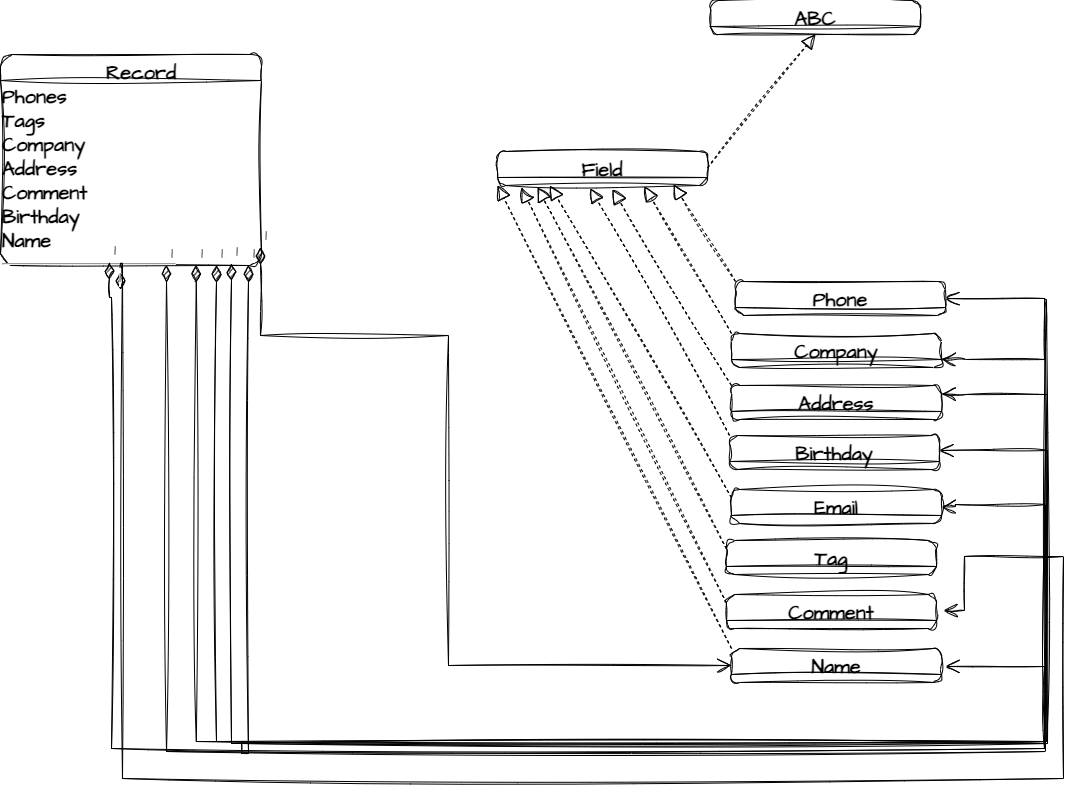

The diagram above was exported from draw.io. Its source (the exported page's mxGraphModel, read from the mxfile embedded in the PNG):
<mxGraphModel dx="1434" dy="780" grid="0" gridSize="10" guides="1" tooltips="1" connect="1" arrows="1" fold="1" page="1" pageScale="1" pageWidth="850" pageHeight="1100" background="none" math="0" shadow="0">
  <root>
    <mxCell id="0" />
    <mxCell id="1" parent="0" />
    <mxCell id="hopD-SCEnYGvzA_qel6d-4" value="Field" style="swimlane;fontStyle=1;align=center;verticalAlign=top;childLayout=stackLayout;horizontal=1;startSize=26;horizontalStack=0;resizeParent=1;resizeParentMax=0;resizeLast=0;collapsible=1;marginBottom=0;whiteSpace=wrap;html=1;sketch=1;hachureGap=4;jiggle=2;curveFitting=1;fontFamily=Architects Daughter;fontSource=https%3A%2F%2Ffonts.googleapis.com%2Fcss%3Ffamily%3DArchitects%2BDaughter;fontSize=20;swimlaneFillColor=none;labelBackgroundColor=none;rounded=1;" vertex="1" parent="1">
      <mxGeometry x="637" y="455" width="210" height="34" as="geometry">
        <mxRectangle x="470" y="540" width="80" height="40" as="alternateBounds" />
      </mxGeometry>
    </mxCell>
    <mxCell id="hopD-SCEnYGvzA_qel6d-12" value="ABC" style="swimlane;fontStyle=1;align=center;verticalAlign=top;childLayout=stackLayout;horizontal=1;startSize=26;horizontalStack=0;resizeParent=1;resizeParentMax=0;resizeLast=0;collapsible=1;marginBottom=0;whiteSpace=wrap;html=1;sketch=1;hachureGap=4;jiggle=2;curveFitting=1;fontFamily=Architects Daughter;fontSource=https%3A%2F%2Ffonts.googleapis.com%2Fcss%3Ffamily%3DArchitects%2BDaughter;fontSize=20;swimlaneFillColor=none;labelBackgroundColor=none;rounded=1;" vertex="1" parent="1">
      <mxGeometry x="850" y="304" width="210" height="34" as="geometry">
        <mxRectangle x="470" y="540" width="80" height="40" as="alternateBounds" />
      </mxGeometry>
    </mxCell>
    <mxCell id="hopD-SCEnYGvzA_qel6d-14" value="" style="endArrow=block;dashed=1;endFill=0;endSize=12;html=1;rounded=0;sketch=1;hachureGap=4;jiggle=2;curveFitting=1;fontFamily=Architects Daughter;fontSource=https%3A%2F%2Ffonts.googleapis.com%2Fcss%3Ffamily%3DArchitects%2BDaughter;fontSize=16;entryX=0.5;entryY=1;entryDx=0;entryDy=0;" edge="1" parent="1" target="hopD-SCEnYGvzA_qel6d-12">
      <mxGeometry width="160" relative="1" as="geometry">
        <mxPoint x="847" y="471.5" as="sourcePoint" />
        <mxPoint x="1007" y="471.5" as="targetPoint" />
      </mxGeometry>
    </mxCell>
    <mxCell id="hopD-SCEnYGvzA_qel6d-15" value="Tag" style="swimlane;fontStyle=1;align=center;verticalAlign=top;childLayout=stackLayout;horizontal=1;startSize=26;horizontalStack=0;resizeParent=1;resizeParentMax=0;resizeLast=0;collapsible=1;marginBottom=0;whiteSpace=wrap;html=1;sketch=1;hachureGap=4;jiggle=2;curveFitting=1;fontFamily=Architects Daughter;fontSource=https%3A%2F%2Ffonts.googleapis.com%2Fcss%3Ffamily%3DArchitects%2BDaughter;fontSize=20;swimlaneFillColor=none;labelBackgroundColor=none;rounded=1;" vertex="1" parent="1">
      <mxGeometry x="866" y="844" width="210" height="34" as="geometry">
        <mxRectangle x="470" y="540" width="80" height="40" as="alternateBounds" />
      </mxGeometry>
    </mxCell>
    <mxCell id="hopD-SCEnYGvzA_qel6d-16" value="Company" style="swimlane;fontStyle=1;align=center;verticalAlign=top;childLayout=stackLayout;horizontal=1;startSize=26;horizontalStack=0;resizeParent=1;resizeParentMax=0;resizeLast=0;collapsible=1;marginBottom=0;whiteSpace=wrap;html=1;sketch=1;hachureGap=4;jiggle=2;curveFitting=1;fontFamily=Architects Daughter;fontSource=https%3A%2F%2Ffonts.googleapis.com%2Fcss%3Ffamily%3DArchitects%2BDaughter;fontSize=20;swimlaneFillColor=none;labelBackgroundColor=none;rounded=1;" vertex="1" parent="1">
      <mxGeometry x="871" y="637" width="210" height="34" as="geometry">
        <mxRectangle x="470" y="540" width="80" height="40" as="alternateBounds" />
      </mxGeometry>
    </mxCell>
    <mxCell id="hopD-SCEnYGvzA_qel6d-17" value="Phone" style="swimlane;fontStyle=1;align=center;verticalAlign=top;childLayout=stackLayout;horizontal=1;startSize=26;horizontalStack=0;resizeParent=1;resizeParentMax=0;resizeLast=0;collapsible=1;marginBottom=0;whiteSpace=wrap;html=1;sketch=1;hachureGap=4;jiggle=2;curveFitting=1;fontFamily=Architects Daughter;fontSource=https%3A%2F%2Ffonts.googleapis.com%2Fcss%3Ffamily%3DArchitects%2BDaughter;fontSize=20;swimlaneFillColor=none;labelBackgroundColor=none;rounded=1;" vertex="1" parent="1">
      <mxGeometry x="875" y="585" width="210" height="34" as="geometry">
        <mxRectangle x="470" y="540" width="80" height="40" as="alternateBounds" />
      </mxGeometry>
    </mxCell>
    <mxCell id="hopD-SCEnYGvzA_qel6d-19" value="Name" style="swimlane;fontStyle=1;align=center;verticalAlign=top;childLayout=stackLayout;horizontal=1;startSize=26;horizontalStack=0;resizeParent=1;resizeParentMax=0;resizeLast=0;collapsible=1;marginBottom=0;whiteSpace=wrap;html=1;sketch=1;hachureGap=4;jiggle=2;curveFitting=1;fontFamily=Architects Daughter;fontSource=https%3A%2F%2Ffonts.googleapis.com%2Fcss%3Ffamily%3DArchitects%2BDaughter;fontSize=20;swimlaneFillColor=none;labelBackgroundColor=none;rounded=1;" vertex="1" parent="1">
      <mxGeometry x="871" y="952" width="210" height="34" as="geometry">
        <mxRectangle x="470" y="540" width="80" height="40" as="alternateBounds" />
      </mxGeometry>
    </mxCell>
    <mxCell id="hopD-SCEnYGvzA_qel6d-20" value="Email" style="swimlane;fontStyle=1;align=center;verticalAlign=top;childLayout=stackLayout;horizontal=1;startSize=26;horizontalStack=0;resizeParent=1;resizeParentMax=0;resizeLast=0;collapsible=1;marginBottom=0;whiteSpace=wrap;html=1;sketch=1;hachureGap=4;jiggle=2;curveFitting=1;fontFamily=Architects Daughter;fontSource=https%3A%2F%2Ffonts.googleapis.com%2Fcss%3Ffamily%3DArchitects%2BDaughter;fontSize=20;swimlaneFillColor=none;labelBackgroundColor=none;rounded=1;" vertex="1" parent="1">
      <mxGeometry x="871" y="793" width="210" height="34" as="geometry">
        <mxRectangle x="470" y="540" width="80" height="40" as="alternateBounds" />
      </mxGeometry>
    </mxCell>
    <mxCell id="hopD-SCEnYGvzA_qel6d-21" value="Address" style="swimlane;fontStyle=1;align=center;verticalAlign=top;childLayout=stackLayout;horizontal=1;startSize=26;horizontalStack=0;resizeParent=1;resizeParentMax=0;resizeLast=0;collapsible=1;marginBottom=0;whiteSpace=wrap;html=1;sketch=1;hachureGap=4;jiggle=2;curveFitting=1;fontFamily=Architects Daughter;fontSource=https%3A%2F%2Ffonts.googleapis.com%2Fcss%3Ffamily%3DArchitects%2BDaughter;fontSize=20;swimlaneFillColor=none;labelBackgroundColor=none;rounded=1;" vertex="1" parent="1">
      <mxGeometry x="871" y="689" width="210" height="34" as="geometry">
        <mxRectangle x="470" y="540" width="80" height="40" as="alternateBounds" />
      </mxGeometry>
    </mxCell>
    <mxCell id="hopD-SCEnYGvzA_qel6d-23" value="Comment" style="swimlane;fontStyle=1;align=center;verticalAlign=top;childLayout=stackLayout;horizontal=1;startSize=26;horizontalStack=0;resizeParent=1;resizeParentMax=0;resizeLast=0;collapsible=1;marginBottom=0;whiteSpace=wrap;html=1;sketch=1;hachureGap=4;jiggle=2;curveFitting=1;fontFamily=Architects Daughter;fontSource=https%3A%2F%2Ffonts.googleapis.com%2Fcss%3Ffamily%3DArchitects%2BDaughter;fontSize=20;swimlaneFillColor=none;labelBackgroundColor=none;rounded=1;" vertex="1" parent="1">
      <mxGeometry x="866" y="898" width="210" height="34" as="geometry">
        <mxRectangle x="470" y="540" width="80" height="40" as="alternateBounds" />
      </mxGeometry>
    </mxCell>
    <mxCell id="hopD-SCEnYGvzA_qel6d-24" value="Birthday" style="swimlane;fontStyle=1;align=center;verticalAlign=top;childLayout=stackLayout;horizontal=1;startSize=26;horizontalStack=0;resizeParent=1;resizeParentMax=0;resizeLast=0;collapsible=1;marginBottom=0;whiteSpace=wrap;html=1;sketch=1;hachureGap=4;jiggle=2;curveFitting=1;fontFamily=Architects Daughter;fontSource=https%3A%2F%2Ffonts.googleapis.com%2Fcss%3Ffamily%3DArchitects%2BDaughter;fontSize=20;swimlaneFillColor=none;labelBackgroundColor=none;rounded=1;" vertex="1" parent="1">
      <mxGeometry x="869" y="739" width="210" height="34" as="geometry">
        <mxRectangle x="470" y="540" width="80" height="40" as="alternateBounds" />
      </mxGeometry>
    </mxCell>
    <mxCell id="hopD-SCEnYGvzA_qel6d-25" value="&amp;nbsp; &amp;nbsp; &amp;nbsp; &amp;nbsp; &amp;nbsp; &amp;nbsp; &amp;nbsp;Record&lt;br&gt;Phones&lt;br&gt;Tags&lt;br&gt;Company&lt;br&gt;Address&lt;br&gt;Comment&lt;br&gt;Birthday&lt;br&gt;Name&lt;br&gt;&lt;hr&gt;" style="swimlane;fontStyle=1;align=left;verticalAlign=top;childLayout=stackLayout;horizontal=1;startSize=26;horizontalStack=0;resizeParent=1;resizeParentMax=0;resizeLast=0;collapsible=1;marginBottom=0;whiteSpace=wrap;html=1;sketch=1;hachureGap=4;jiggle=2;curveFitting=1;fontFamily=Architects Daughter;fontSource=https%3A%2F%2Ffonts.googleapis.com%2Fcss%3Ffamily%3DArchitects%2BDaughter;fontSize=20;swimlaneFillColor=none;labelBackgroundColor=none;rounded=1;" vertex="1" parent="1">
      <mxGeometry x="140" y="358" width="261" height="211" as="geometry">
        <mxRectangle x="470" y="540" width="80" height="40" as="alternateBounds" />
      </mxGeometry>
    </mxCell>
    <mxCell id="hopD-SCEnYGvzA_qel6d-39" value="" style="endArrow=block;dashed=1;endFill=0;endSize=12;html=1;rounded=0;sketch=1;hachureGap=4;jiggle=2;curveFitting=1;fontFamily=Architects Daughter;fontSource=https%3A%2F%2Ffonts.googleapis.com%2Fcss%3Ffamily%3DArchitects%2BDaughter;fontSize=16;exitX=0;exitY=0;exitDx=0;exitDy=0;" edge="1" parent="1" source="hopD-SCEnYGvzA_qel6d-17">
      <mxGeometry width="160" relative="1" as="geometry">
        <mxPoint x="857" y="481.5" as="sourcePoint" />
        <mxPoint x="813" y="488" as="targetPoint" />
      </mxGeometry>
    </mxCell>
    <mxCell id="hopD-SCEnYGvzA_qel6d-40" value="" style="endArrow=block;dashed=1;endFill=0;endSize=12;html=1;rounded=0;sketch=1;hachureGap=4;jiggle=2;curveFitting=1;fontFamily=Architects Daughter;fontSource=https%3A%2F%2Ffonts.googleapis.com%2Fcss%3Ffamily%3DArchitects%2BDaughter;fontSize=16;exitX=0;exitY=0;exitDx=0;exitDy=0;" edge="1" parent="1" source="hopD-SCEnYGvzA_qel6d-16">
      <mxGeometry width="160" relative="1" as="geometry">
        <mxPoint x="885" y="595" as="sourcePoint" />
        <mxPoint x="784" y="490" as="targetPoint" />
      </mxGeometry>
    </mxCell>
    <mxCell id="hopD-SCEnYGvzA_qel6d-41" value="" style="endArrow=block;dashed=1;endFill=0;endSize=12;html=1;rounded=0;sketch=1;hachureGap=4;jiggle=2;curveFitting=1;fontFamily=Architects Daughter;fontSource=https%3A%2F%2Ffonts.googleapis.com%2Fcss%3Ffamily%3DArchitects%2BDaughter;fontSize=16;exitX=0;exitY=0;exitDx=0;exitDy=0;" edge="1" parent="1" source="hopD-SCEnYGvzA_qel6d-21">
      <mxGeometry width="160" relative="1" as="geometry">
        <mxPoint x="881" y="647" as="sourcePoint" />
        <mxPoint x="752" y="493" as="targetPoint" />
      </mxGeometry>
    </mxCell>
    <mxCell id="hopD-SCEnYGvzA_qel6d-46" value="" style="endArrow=block;dashed=1;endFill=0;endSize=12;html=1;rounded=0;sketch=1;hachureGap=4;jiggle=2;curveFitting=1;fontFamily=Architects Daughter;fontSource=https%3A%2F%2Ffonts.googleapis.com%2Fcss%3Ffamily%3DArchitects%2BDaughter;fontSize=16;exitX=0;exitY=0;exitDx=0;exitDy=0;" edge="1" parent="1" source="hopD-SCEnYGvzA_qel6d-24">
      <mxGeometry width="160" relative="1" as="geometry">
        <mxPoint x="881" y="699" as="sourcePoint" />
        <mxPoint x="730" y="492" as="targetPoint" />
      </mxGeometry>
    </mxCell>
    <mxCell id="hopD-SCEnYGvzA_qel6d-47" value="" style="endArrow=block;dashed=1;endFill=0;endSize=12;html=1;rounded=0;sketch=1;hachureGap=4;jiggle=2;curveFitting=1;fontFamily=Architects Daughter;fontSource=https%3A%2F%2Ffonts.googleapis.com%2Fcss%3Ffamily%3DArchitects%2BDaughter;fontSize=16;exitX=0;exitY=0.25;exitDx=0;exitDy=0;entryX=0.25;entryY=1;entryDx=0;entryDy=0;" edge="1" parent="1" source="hopD-SCEnYGvzA_qel6d-20" target="hopD-SCEnYGvzA_qel6d-4">
      <mxGeometry width="160" relative="1" as="geometry">
        <mxPoint x="879" y="749" as="sourcePoint" />
        <mxPoint x="740" y="502" as="targetPoint" />
      </mxGeometry>
    </mxCell>
    <mxCell id="hopD-SCEnYGvzA_qel6d-48" value="" style="endArrow=block;dashed=1;endFill=0;endSize=12;html=1;rounded=0;sketch=1;hachureGap=4;jiggle=2;curveFitting=1;fontFamily=Architects Daughter;fontSource=https%3A%2F%2Ffonts.googleapis.com%2Fcss%3Ffamily%3DArchitects%2BDaughter;fontSize=16;exitX=0;exitY=0.25;exitDx=0;exitDy=0;" edge="1" parent="1" source="hopD-SCEnYGvzA_qel6d-15">
      <mxGeometry width="160" relative="1" as="geometry">
        <mxPoint x="889" y="759" as="sourcePoint" />
        <mxPoint x="677" y="491" as="targetPoint" />
      </mxGeometry>
    </mxCell>
    <mxCell id="hopD-SCEnYGvzA_qel6d-49" value="" style="endArrow=block;dashed=1;endFill=0;endSize=12;html=1;rounded=0;sketch=1;hachureGap=4;jiggle=2;curveFitting=1;fontFamily=Architects Daughter;fontSource=https%3A%2F%2Ffonts.googleapis.com%2Fcss%3Ffamily%3DArchitects%2BDaughter;fontSize=16;exitX=0;exitY=0.25;exitDx=0;exitDy=0;" edge="1" parent="1" source="hopD-SCEnYGvzA_qel6d-23">
      <mxGeometry width="160" relative="1" as="geometry">
        <mxPoint x="899" y="769" as="sourcePoint" />
        <mxPoint x="661" y="491" as="targetPoint" />
      </mxGeometry>
    </mxCell>
    <mxCell id="hopD-SCEnYGvzA_qel6d-50" value="" style="endArrow=block;dashed=1;endFill=0;endSize=12;html=1;rounded=0;sketch=1;hachureGap=4;jiggle=2;curveFitting=1;fontFamily=Architects Daughter;fontSource=https%3A%2F%2Ffonts.googleapis.com%2Fcss%3Ffamily%3DArchitects%2BDaughter;fontSize=16;exitX=0;exitY=0;exitDx=0;exitDy=0;entryX=0;entryY=1;entryDx=0;entryDy=0;" edge="1" parent="1" source="hopD-SCEnYGvzA_qel6d-19" target="hopD-SCEnYGvzA_qel6d-4">
      <mxGeometry width="160" relative="1" as="geometry">
        <mxPoint x="909" y="779" as="sourcePoint" />
        <mxPoint x="770" y="532" as="targetPoint" />
      </mxGeometry>
    </mxCell>
    <mxCell id="hopD-SCEnYGvzA_qel6d-51" value="1" style="endArrow=open;html=1;endSize=12;startArrow=diamondThin;startSize=14;startFill=1;edgeStyle=orthogonalEdgeStyle;align=left;verticalAlign=bottom;rounded=0;sketch=1;hachureGap=4;jiggle=2;curveFitting=1;fontFamily=Architects Daughter;fontSource=https%3A%2F%2Ffonts.googleapis.com%2Fcss%3Ffamily%3DArchitects%2BDaughter;fontSize=16;entryX=0;entryY=0.5;entryDx=0;entryDy=0;" edge="1" parent="1" target="hopD-SCEnYGvzA_qel6d-19">
      <mxGeometry x="-1" y="3" relative="1" as="geometry">
        <mxPoint x="400" y="551" as="sourcePoint" />
        <mxPoint x="587" y="912" as="targetPoint" />
        <Array as="points">
          <mxPoint x="400" y="639" />
          <mxPoint x="588" y="639" />
          <mxPoint x="588" y="969" />
        </Array>
      </mxGeometry>
    </mxCell>
    <mxCell id="hopD-SCEnYGvzA_qel6d-56" value="1" style="endArrow=open;html=1;endSize=12;startArrow=diamondThin;startSize=14;startFill=1;edgeStyle=orthogonalEdgeStyle;align=left;verticalAlign=bottom;rounded=0;sketch=1;hachureGap=4;jiggle=2;curveFitting=1;fontFamily=Architects Daughter;fontSource=https%3A%2F%2Ffonts.googleapis.com%2Fcss%3Ffamily%3DArchitects%2BDaughter;fontSize=16;exitX=0.75;exitY=1;exitDx=0;exitDy=0;entryX=1;entryY=0.5;entryDx=0;entryDy=0;" edge="1" parent="1" source="hopD-SCEnYGvzA_qel6d-25" target="hopD-SCEnYGvzA_qel6d-17">
      <mxGeometry x="-1" y="3" relative="1" as="geometry">
        <mxPoint x="629" y="801" as="sourcePoint" />
        <mxPoint x="1164" y="614" as="targetPoint" />
        <Array as="points">
          <mxPoint x="336" y="1045" />
          <mxPoint x="1184" y="1045" />
          <mxPoint x="1184" y="602" />
        </Array>
      </mxGeometry>
    </mxCell>
    <mxCell id="hopD-SCEnYGvzA_qel6d-57" value="1" style="endArrow=open;html=1;endSize=12;startArrow=diamondThin;startSize=14;startFill=1;edgeStyle=orthogonalEdgeStyle;align=left;verticalAlign=bottom;rounded=0;sketch=1;hachureGap=4;jiggle=2;curveFitting=1;fontFamily=Architects Daughter;fontSource=https%3A%2F%2Ffonts.googleapis.com%2Fcss%3Ffamily%3DArchitects%2BDaughter;fontSize=16;exitX=0.75;exitY=1;exitDx=0;exitDy=0;entryX=1;entryY=0.75;entryDx=0;entryDy=0;" edge="1" parent="1" target="hopD-SCEnYGvzA_qel6d-16">
      <mxGeometry x="-1" y="3" relative="1" as="geometry">
        <mxPoint x="356" y="569" as="sourcePoint" />
        <mxPoint x="1105" y="602" as="targetPoint" />
        <Array as="points">
          <mxPoint x="356" y="1045" />
          <mxPoint x="1186" y="1045" />
          <mxPoint x="1186" y="603" />
          <mxPoint x="1184" y="603" />
          <mxPoint x="1184" y="663" />
          <mxPoint x="1105" y="663" />
        </Array>
      </mxGeometry>
    </mxCell>
    <mxCell id="hopD-SCEnYGvzA_qel6d-58" value="1" style="endArrow=open;html=1;endSize=12;startArrow=diamondThin;startSize=14;startFill=1;edgeStyle=orthogonalEdgeStyle;align=left;verticalAlign=bottom;rounded=0;sketch=1;hachureGap=4;jiggle=2;curveFitting=1;fontFamily=Architects Daughter;fontSource=https%3A%2F%2Ffonts.googleapis.com%2Fcss%3Ffamily%3DArchitects%2BDaughter;fontSize=16;entryX=1;entryY=0.25;entryDx=0;entryDy=0;" edge="1" parent="1" target="hopD-SCEnYGvzA_qel6d-21">
      <mxGeometry x="-1" y="3" relative="1" as="geometry">
        <mxPoint x="371" y="567" as="sourcePoint" />
        <mxPoint x="1105" y="622" as="targetPoint" />
        <Array as="points">
          <mxPoint x="371" y="1047" />
          <mxPoint x="1187" y="1047" />
          <mxPoint x="1187" y="698" />
          <mxPoint x="1105" y="698" />
        </Array>
      </mxGeometry>
    </mxCell>
    <mxCell id="hopD-SCEnYGvzA_qel6d-59" value="1" style="endArrow=open;html=1;endSize=12;startArrow=diamondThin;startSize=14;startFill=1;edgeStyle=orthogonalEdgeStyle;align=left;verticalAlign=bottom;rounded=0;sketch=1;hachureGap=4;jiggle=2;curveFitting=1;fontFamily=Architects Daughter;fontSource=https%3A%2F%2Ffonts.googleapis.com%2Fcss%3Ffamily%3DArchitects%2BDaughter;fontSize=16;entryX=1;entryY=0.441;entryDx=0;entryDy=0;entryPerimeter=0;" edge="1" parent="1" target="hopD-SCEnYGvzA_qel6d-24">
      <mxGeometry x="-1" y="3" relative="1" as="geometry">
        <mxPoint x="388" y="569" as="sourcePoint" />
        <mxPoint x="1087" y="756" as="targetPoint" />
        <Array as="points">
          <mxPoint x="388" y="1057" />
          <mxPoint x="381" y="1057" />
          <mxPoint x="381" y="1047" />
          <mxPoint x="1187" y="1047" />
          <mxPoint x="1187" y="754" />
        </Array>
      </mxGeometry>
    </mxCell>
    <mxCell id="hopD-SCEnYGvzA_qel6d-60" value="1" style="endArrow=open;html=1;endSize=12;startArrow=diamondThin;startSize=14;startFill=1;edgeStyle=orthogonalEdgeStyle;align=left;verticalAlign=bottom;rounded=0;sketch=1;hachureGap=4;jiggle=2;curveFitting=1;fontFamily=Architects Daughter;fontSource=https%3A%2F%2Ffonts.googleapis.com%2Fcss%3Ffamily%3DArchitects%2BDaughter;fontSize=16;entryX=1;entryY=0.5;entryDx=0;entryDy=0;" edge="1" parent="1" target="hopD-SCEnYGvzA_qel6d-20">
      <mxGeometry x="-1" y="3" relative="1" as="geometry">
        <mxPoint x="306" y="569" as="sourcePoint" />
        <mxPoint x="1095" y="612" as="targetPoint" />
        <Array as="points">
          <mxPoint x="306" y="1055" />
          <mxPoint x="1185" y="1055" />
          <mxPoint x="1185" y="808" />
          <mxPoint x="1095" y="808" />
          <mxPoint x="1095" y="810" />
        </Array>
      </mxGeometry>
    </mxCell>
    <mxCell id="hopD-SCEnYGvzA_qel6d-61" value="1" style="endArrow=open;html=1;endSize=12;startArrow=diamondThin;startSize=14;startFill=1;edgeStyle=orthogonalEdgeStyle;align=left;verticalAlign=bottom;rounded=0;sketch=1;hachureGap=4;jiggle=2;curveFitting=1;fontFamily=Architects Daughter;fontSource=https%3A%2F%2Ffonts.googleapis.com%2Fcss%3Ffamily%3DArchitects%2BDaughter;fontSize=16;entryX=1.033;entryY=0.471;entryDx=0;entryDy=0;entryPerimeter=0;" edge="1" parent="1" target="hopD-SCEnYGvzA_qel6d-23">
      <mxGeometry x="-1" y="3" relative="1" as="geometry">
        <mxPoint x="260" y="593" as="sourcePoint" />
        <mxPoint x="1104" y="639" as="targetPoint" />
        <Array as="points">
          <mxPoint x="260" y="567" />
          <mxPoint x="262" y="567" />
          <mxPoint x="262" y="1082" />
          <mxPoint x="1203" y="1082" />
          <mxPoint x="1203" y="860" />
          <mxPoint x="1104" y="860" />
          <mxPoint x="1104" y="914" />
        </Array>
      </mxGeometry>
    </mxCell>
    <mxCell id="hopD-SCEnYGvzA_qel6d-62" value="1" style="endArrow=open;html=1;endSize=12;startArrow=diamondThin;startSize=14;startFill=1;edgeStyle=orthogonalEdgeStyle;align=left;verticalAlign=bottom;rounded=0;sketch=1;hachureGap=4;jiggle=2;curveFitting=1;fontFamily=Architects Daughter;fontSource=https%3A%2F%2Ffonts.googleapis.com%2Fcss%3Ffamily%3DArchitects%2BDaughter;fontSize=16;entryX=1;entryY=0.5;entryDx=0;entryDy=0;" edge="1" parent="1">
      <mxGeometry x="-1" y="3" relative="1" as="geometry">
        <mxPoint x="249" y="566" as="sourcePoint" />
        <mxPoint x="1085" y="970" as="targetPoint" />
        <Array as="points">
          <mxPoint x="249" y="601" />
          <mxPoint x="251" y="601" />
          <mxPoint x="251" y="1052" />
          <mxPoint x="1184" y="1052" />
          <mxPoint x="1184" y="970" />
        </Array>
      </mxGeometry>
    </mxCell>
  </root>
</mxGraphModel>